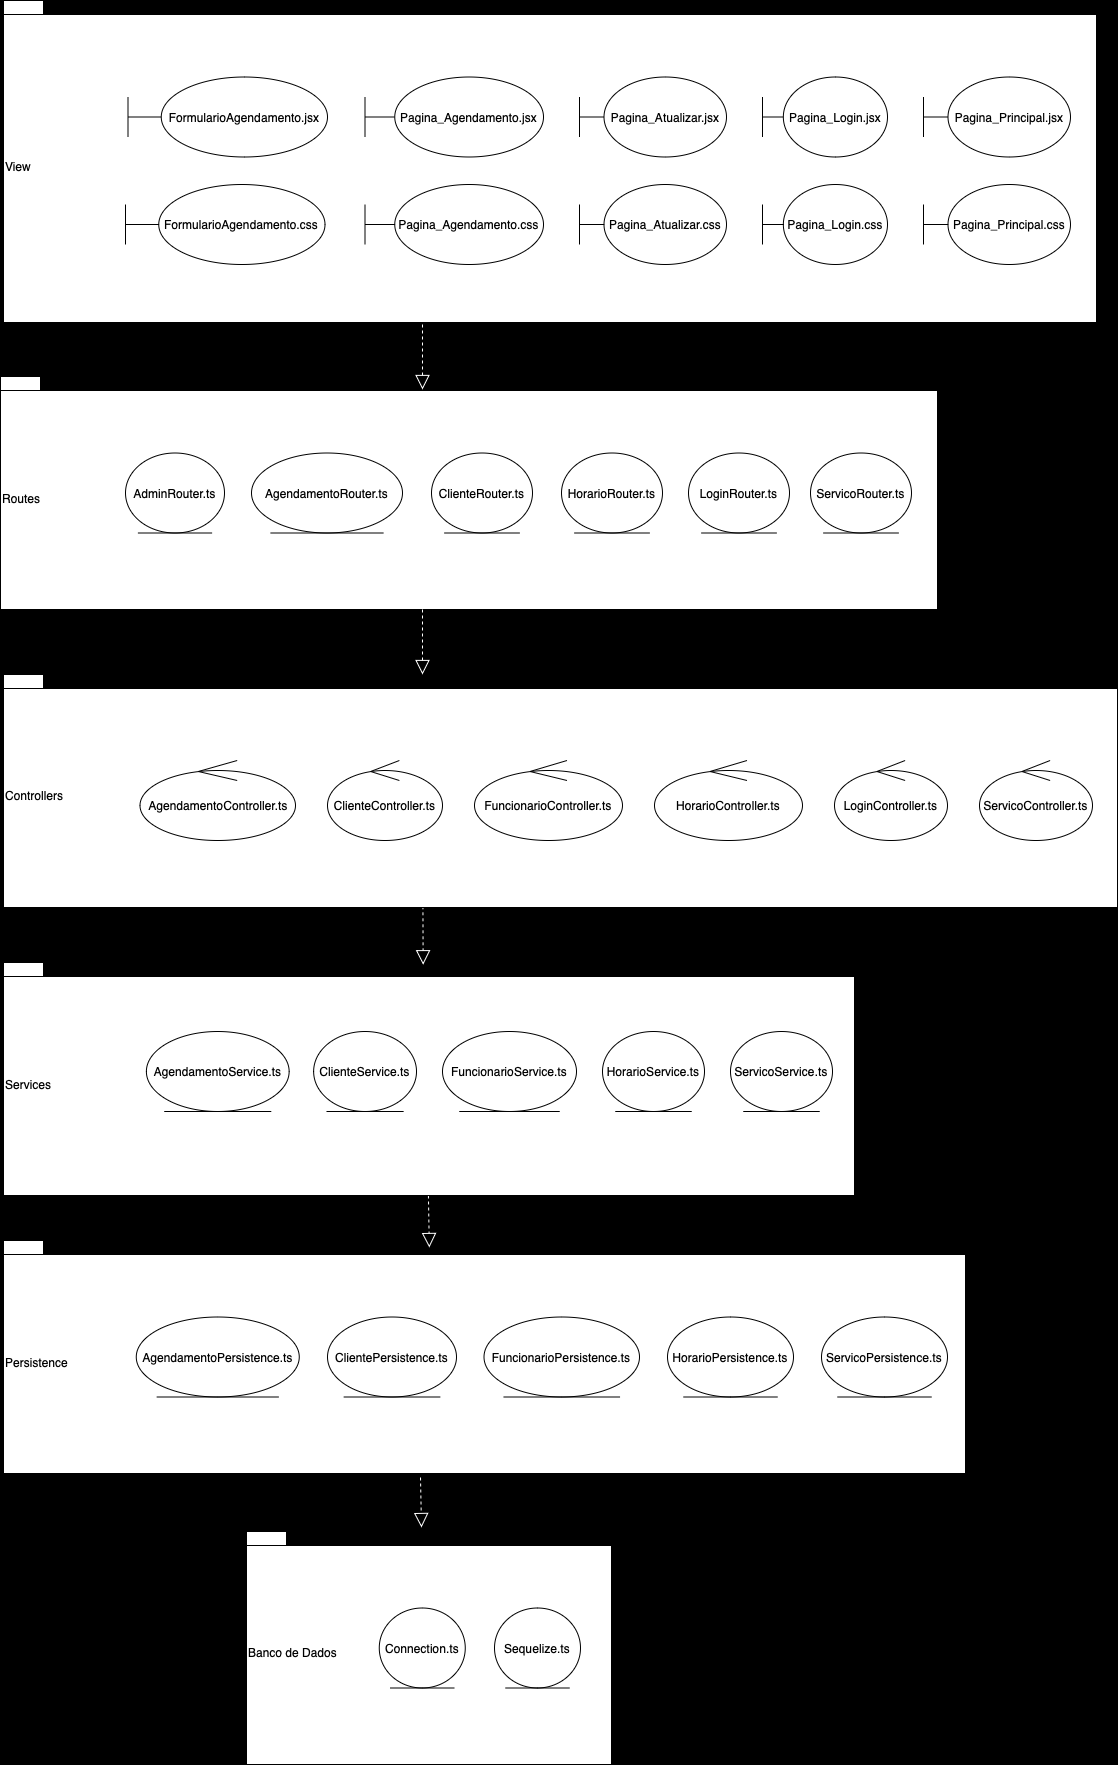

The diagram above was exported from draw.io. Its source (the exported page's mxGraphModel, read from the mxfile embedded in the PNG):
<mxGraphModel dx="1393" dy="1957" grid="0" gridSize="10" guides="1" tooltips="1" connect="1" arrows="1" fold="1" page="1" pageScale="1" pageWidth="827" pageHeight="1169" background="#000000" math="0" shadow="0">
  <root>
    <mxCell id="0" />
    <mxCell id="1" parent="0" />
    <mxCell id="Nklc2T0Ra7AJTxFuV9Uv-16" value="" style="edgeStyle=orthogonalEdgeStyle;rounded=0;orthogonalLoop=1;jettySize=auto;html=1;" parent="1" edge="1">
      <mxGeometry relative="1" as="geometry">
        <mxPoint x="423" y="928" as="sourcePoint" />
        <mxPoint x="424.04761904761904" y="846" as="targetPoint" />
      </mxGeometry>
    </mxCell>
    <mxCell id="Nklc2T0Ra7AJTxFuV9Uv-24" value="" style="endArrow=block;dashed=1;endFill=0;endSize=12;html=1;rounded=0;exitX=0.517;exitY=1.008;exitDx=0;exitDy=0;exitPerimeter=0;strokeColor=#FFFFFF;entryX=0.516;entryY=0.001;entryDx=0;entryDy=0;entryPerimeter=0;" parent="1" edge="1">
      <mxGeometry width="160" relative="1" as="geometry">
        <mxPoint x="436.43000000000006" y="274.7999999999997" as="sourcePoint" />
        <mxPoint x="436.6399999999999" y="333.2249999999999" as="targetPoint" />
      </mxGeometry>
    </mxCell>
    <mxCell id="Nklc2T0Ra7AJTxFuV9Uv-25" value="" style="endArrow=block;dashed=1;endFill=0;endSize=12;html=1;rounded=0;exitX=0.517;exitY=1.008;exitDx=0;exitDy=0;exitPerimeter=0;strokeColor=#FFFFFF;entryX=0.516;entryY=0.001;entryDx=0;entryDy=0;entryPerimeter=0;" parent="1" edge="1">
      <mxGeometry width="160" relative="1" as="geometry">
        <mxPoint x="441.82" y="558" as="sourcePoint" />
        <mxPoint x="442.82" y="616" as="targetPoint" />
      </mxGeometry>
    </mxCell>
    <mxCell id="Nklc2T0Ra7AJTxFuV9Uv-26" value="" style="endArrow=block;dashed=1;endFill=0;endSize=12;html=1;rounded=0;exitX=0.517;exitY=1.008;exitDx=0;exitDy=0;exitPerimeter=0;strokeColor=#FFFFFF;" parent="1" edge="1">
      <mxGeometry width="160" relative="1" as="geometry">
        <mxPoint x="434" y="846" as="sourcePoint" />
        <mxPoint x="435" y="896" as="targetPoint" />
      </mxGeometry>
    </mxCell>
    <mxCell id="y50M6DAghLrRaq7G54ze-3" value="&lt;span style=&quot;font-weight: 400;&quot;&gt;View&lt;/span&gt;" style="shape=folder;fontStyle=1;spacingTop=10;tabWidth=40;tabHeight=14;tabPosition=left;html=1;whiteSpace=wrap;align=left;" vertex="1" parent="1">
      <mxGeometry x="17" y="-631" width="1093" height="322" as="geometry" />
    </mxCell>
    <mxCell id="y50M6DAghLrRaq7G54ze-4" value="&lt;span style=&quot;font-weight: 400;&quot;&gt;Routes&lt;/span&gt;" style="shape=folder;fontStyle=1;spacingTop=10;tabWidth=40;tabHeight=14;tabPosition=left;html=1;whiteSpace=wrap;align=left;" vertex="1" parent="1">
      <mxGeometry x="14" y="-255" width="937" height="233" as="geometry" />
    </mxCell>
    <mxCell id="y50M6DAghLrRaq7G54ze-5" value="&lt;span style=&quot;font-weight: 400;&quot;&gt;Controllers&lt;/span&gt;" style="shape=folder;fontStyle=1;spacingTop=10;tabWidth=40;tabHeight=14;tabPosition=left;html=1;whiteSpace=wrap;align=left;" vertex="1" parent="1">
      <mxGeometry x="17" y="43" width="1114" height="233" as="geometry" />
    </mxCell>
    <mxCell id="y50M6DAghLrRaq7G54ze-6" value="&lt;span style=&quot;font-weight: 400;&quot;&gt;Services&lt;/span&gt;" style="shape=folder;fontStyle=1;spacingTop=10;tabWidth=40;tabHeight=14;tabPosition=left;html=1;whiteSpace=wrap;align=left;" vertex="1" parent="1">
      <mxGeometry x="17" y="331" width="851" height="233" as="geometry" />
    </mxCell>
    <mxCell id="y50M6DAghLrRaq7G54ze-7" value="&lt;span style=&quot;font-weight: 400;&quot;&gt;Persistence&lt;/span&gt;" style="shape=folder;fontStyle=1;spacingTop=10;tabWidth=40;tabHeight=14;tabPosition=left;html=1;whiteSpace=wrap;align=left;" vertex="1" parent="1">
      <mxGeometry x="17" y="609" width="962" height="233" as="geometry" />
    </mxCell>
    <mxCell id="y50M6DAghLrRaq7G54ze-8" value="&lt;span style=&quot;font-weight: 400;&quot;&gt;Banco de Dados&lt;/span&gt;" style="shape=folder;fontStyle=1;spacingTop=10;tabWidth=40;tabHeight=14;tabPosition=left;html=1;whiteSpace=wrap;align=left;" vertex="1" parent="1">
      <mxGeometry x="260" y="900" width="365" height="233" as="geometry" />
    </mxCell>
    <mxCell id="y50M6DAghLrRaq7G54ze-9" value="" style="endArrow=block;dashed=1;endFill=0;endSize=12;html=1;rounded=0;exitX=0.517;exitY=1.008;exitDx=0;exitDy=0;exitPerimeter=0;strokeColor=#FFFFFF;" edge="1" parent="1">
      <mxGeometry width="160" relative="1" as="geometry">
        <mxPoint x="436.00000000000006" y="-22.000000000000284" as="sourcePoint" />
        <mxPoint x="436" y="43" as="targetPoint" />
      </mxGeometry>
    </mxCell>
    <mxCell id="y50M6DAghLrRaq7G54ze-10" value="" style="endArrow=block;dashed=1;endFill=0;endSize=12;html=1;rounded=0;exitX=0.517;exitY=1.008;exitDx=0;exitDy=0;exitPerimeter=0;strokeColor=#FFFFFF;" edge="1" parent="1">
      <mxGeometry width="160" relative="1" as="geometry">
        <mxPoint x="436.00000000000006" y="-307.0000000000003" as="sourcePoint" />
        <mxPoint x="436" y="-242" as="targetPoint" />
      </mxGeometry>
    </mxCell>
    <mxCell id="y50M6DAghLrRaq7G54ze-11" value="AgendamentoController.ts" style="ellipse;shape=umlControl;whiteSpace=wrap;html=1;" vertex="1" parent="1">
      <mxGeometry x="153.5" y="129" width="155.5" height="80" as="geometry" />
    </mxCell>
    <mxCell id="y50M6DAghLrRaq7G54ze-12" value="FormularioAgendamento.jsx" style="shape=umlBoundary;whiteSpace=wrap;html=1;" vertex="1" parent="1">
      <mxGeometry x="141.5" y="-554.5" width="199.5" height="80" as="geometry" />
    </mxCell>
    <mxCell id="y50M6DAghLrRaq7G54ze-13" value="AdminRouter.ts" style="ellipse;shape=umlEntity;whiteSpace=wrap;html=1;" vertex="1" parent="1">
      <mxGeometry x="139" y="-178.5" width="99" height="80" as="geometry" />
    </mxCell>
    <mxCell id="y50M6DAghLrRaq7G54ze-14" value="AgendamentoService.ts" style="ellipse;shape=umlEntity;whiteSpace=wrap;html=1;" vertex="1" parent="1">
      <mxGeometry x="159.88" y="400" width="142.75" height="80" as="geometry" />
    </mxCell>
    <mxCell id="y50M6DAghLrRaq7G54ze-15" value="AgendamentoPersistence.ts" style="ellipse;shape=umlEntity;whiteSpace=wrap;html=1;" vertex="1" parent="1">
      <mxGeometry x="149.76" y="685.5" width="163" height="80" as="geometry" />
    </mxCell>
    <mxCell id="y50M6DAghLrRaq7G54ze-16" value="Connection.ts" style="ellipse;shape=umlEntity;whiteSpace=wrap;html=1;" vertex="1" parent="1">
      <mxGeometry x="392.76" y="976.5" width="86" height="80" as="geometry" />
    </mxCell>
    <mxCell id="y50M6DAghLrRaq7G54ze-17" value="AgendamentoRouter.ts" style="ellipse;shape=umlEntity;whiteSpace=wrap;html=1;" vertex="1" parent="1">
      <mxGeometry x="265" y="-178.5" width="151" height="80" as="geometry" />
    </mxCell>
    <mxCell id="y50M6DAghLrRaq7G54ze-18" value="ClienteRouter.ts" style="ellipse;shape=umlEntity;whiteSpace=wrap;html=1;" vertex="1" parent="1">
      <mxGeometry x="445" y="-178.5" width="101" height="80" as="geometry" />
    </mxCell>
    <mxCell id="y50M6DAghLrRaq7G54ze-19" value="HorarioRouter.ts" style="ellipse;shape=umlEntity;whiteSpace=wrap;html=1;" vertex="1" parent="1">
      <mxGeometry x="575" y="-178.5" width="101" height="80" as="geometry" />
    </mxCell>
    <mxCell id="y50M6DAghLrRaq7G54ze-20" value="LoginRouter.ts" style="ellipse;shape=umlEntity;whiteSpace=wrap;html=1;" vertex="1" parent="1">
      <mxGeometry x="702" y="-178.5" width="101" height="80" as="geometry" />
    </mxCell>
    <mxCell id="y50M6DAghLrRaq7G54ze-21" value="ServicoRouter.ts" style="ellipse;shape=umlEntity;whiteSpace=wrap;html=1;" vertex="1" parent="1">
      <mxGeometry x="824" y="-178.5" width="101" height="80" as="geometry" />
    </mxCell>
    <mxCell id="y50M6DAghLrRaq7G54ze-22" value="ClienteController.ts" style="ellipse;shape=umlControl;whiteSpace=wrap;html=1;" vertex="1" parent="1">
      <mxGeometry x="341" y="129" width="115" height="80" as="geometry" />
    </mxCell>
    <mxCell id="y50M6DAghLrRaq7G54ze-23" value="FuncionarioController.ts" style="ellipse;shape=umlControl;whiteSpace=wrap;html=1;" vertex="1" parent="1">
      <mxGeometry x="488" y="129" width="148" height="80" as="geometry" />
    </mxCell>
    <mxCell id="y50M6DAghLrRaq7G54ze-24" value="HorarioController.ts" style="ellipse;shape=umlControl;whiteSpace=wrap;html=1;" vertex="1" parent="1">
      <mxGeometry x="668" y="129" width="148" height="80" as="geometry" />
    </mxCell>
    <mxCell id="y50M6DAghLrRaq7G54ze-25" value="LoginController.ts" style="ellipse;shape=umlControl;whiteSpace=wrap;html=1;" vertex="1" parent="1">
      <mxGeometry x="848" y="129" width="113" height="80" as="geometry" />
    </mxCell>
    <mxCell id="y50M6DAghLrRaq7G54ze-26" value="ServicoController.ts" style="ellipse;shape=umlControl;whiteSpace=wrap;html=1;" vertex="1" parent="1">
      <mxGeometry x="993" y="129" width="113" height="80" as="geometry" />
    </mxCell>
    <mxCell id="y50M6DAghLrRaq7G54ze-27" value="ClienteService.ts" style="ellipse;shape=umlEntity;whiteSpace=wrap;html=1;" vertex="1" parent="1">
      <mxGeometry x="327.13" y="400" width="102.87" height="80" as="geometry" />
    </mxCell>
    <mxCell id="y50M6DAghLrRaq7G54ze-28" value="FuncionarioService.ts" style="ellipse;shape=umlEntity;whiteSpace=wrap;html=1;" vertex="1" parent="1">
      <mxGeometry x="456" y="400" width="134" height="80" as="geometry" />
    </mxCell>
    <mxCell id="y50M6DAghLrRaq7G54ze-29" value="HorarioService.ts" style="ellipse;shape=umlEntity;whiteSpace=wrap;html=1;" vertex="1" parent="1">
      <mxGeometry x="616" y="400" width="102" height="80" as="geometry" />
    </mxCell>
    <mxCell id="y50M6DAghLrRaq7G54ze-30" value="ServicoService.ts" style="ellipse;shape=umlEntity;whiteSpace=wrap;html=1;" vertex="1" parent="1">
      <mxGeometry x="744" y="400" width="102" height="80" as="geometry" />
    </mxCell>
    <mxCell id="y50M6DAghLrRaq7G54ze-31" value="ClientePersistence.ts" style="ellipse;shape=umlEntity;whiteSpace=wrap;html=1;" vertex="1" parent="1">
      <mxGeometry x="341" y="685.5" width="129" height="80" as="geometry" />
    </mxCell>
    <mxCell id="y50M6DAghLrRaq7G54ze-32" value="FuncionarioPersistence.ts" style="ellipse;shape=umlEntity;whiteSpace=wrap;html=1;" vertex="1" parent="1">
      <mxGeometry x="497.5" y="685.5" width="155.5" height="80" as="geometry" />
    </mxCell>
    <mxCell id="y50M6DAghLrRaq7G54ze-33" value="HorarioPersistence.ts" style="ellipse;shape=umlEntity;whiteSpace=wrap;html=1;" vertex="1" parent="1">
      <mxGeometry x="681" y="685.5" width="126" height="80" as="geometry" />
    </mxCell>
    <mxCell id="y50M6DAghLrRaq7G54ze-34" value="ServicoPersistence.ts" style="ellipse;shape=umlEntity;whiteSpace=wrap;html=1;" vertex="1" parent="1">
      <mxGeometry x="835" y="685.5" width="126" height="80" as="geometry" />
    </mxCell>
    <mxCell id="y50M6DAghLrRaq7G54ze-35" value="Sequelize.ts" style="ellipse;shape=umlEntity;whiteSpace=wrap;html=1;" vertex="1" parent="1">
      <mxGeometry x="508" y="976.5" width="86" height="80" as="geometry" />
    </mxCell>
    <mxCell id="y50M6DAghLrRaq7G54ze-36" value="Pagina_Agendamento.jsx" style="shape=umlBoundary;whiteSpace=wrap;html=1;" vertex="1" parent="1">
      <mxGeometry x="378.5" y="-554.5" width="178.5" height="80" as="geometry" />
    </mxCell>
    <mxCell id="y50M6DAghLrRaq7G54ze-37" value="Pagina_Atualizar.jsx" style="shape=umlBoundary;whiteSpace=wrap;html=1;" vertex="1" parent="1">
      <mxGeometry x="593" y="-554.5" width="147" height="80" as="geometry" />
    </mxCell>
    <mxCell id="y50M6DAghLrRaq7G54ze-38" value="Pagina_Login.jsx" style="shape=umlBoundary;whiteSpace=wrap;html=1;" vertex="1" parent="1">
      <mxGeometry x="776" y="-554.5" width="125" height="80" as="geometry" />
    </mxCell>
    <mxCell id="y50M6DAghLrRaq7G54ze-39" value="Pagina_Principal.jsx" style="shape=umlBoundary;whiteSpace=wrap;html=1;" vertex="1" parent="1">
      <mxGeometry x="937" y="-554.5" width="147" height="80" as="geometry" />
    </mxCell>
    <mxCell id="y50M6DAghLrRaq7G54ze-40" value="FormularioAgendamento.css" style="shape=umlBoundary;whiteSpace=wrap;html=1;" vertex="1" parent="1">
      <mxGeometry x="139" y="-447" width="199.5" height="80" as="geometry" />
    </mxCell>
    <mxCell id="y50M6DAghLrRaq7G54ze-41" value="Pagina_Agendamento.css" style="shape=umlBoundary;whiteSpace=wrap;html=1;" vertex="1" parent="1">
      <mxGeometry x="378.5" y="-447" width="178.5" height="80" as="geometry" />
    </mxCell>
    <mxCell id="y50M6DAghLrRaq7G54ze-42" value="Pagina_Atualizar.css" style="shape=umlBoundary;whiteSpace=wrap;html=1;" vertex="1" parent="1">
      <mxGeometry x="593" y="-447" width="147" height="80" as="geometry" />
    </mxCell>
    <mxCell id="y50M6DAghLrRaq7G54ze-43" value="Pagina_Login.css" style="shape=umlBoundary;whiteSpace=wrap;html=1;" vertex="1" parent="1">
      <mxGeometry x="776" y="-447" width="125" height="80" as="geometry" />
    </mxCell>
    <mxCell id="y50M6DAghLrRaq7G54ze-44" value="Pagina_Principal.css" style="shape=umlBoundary;whiteSpace=wrap;html=1;" vertex="1" parent="1">
      <mxGeometry x="937" y="-447" width="147" height="80" as="geometry" />
    </mxCell>
  </root>
</mxGraphModel>